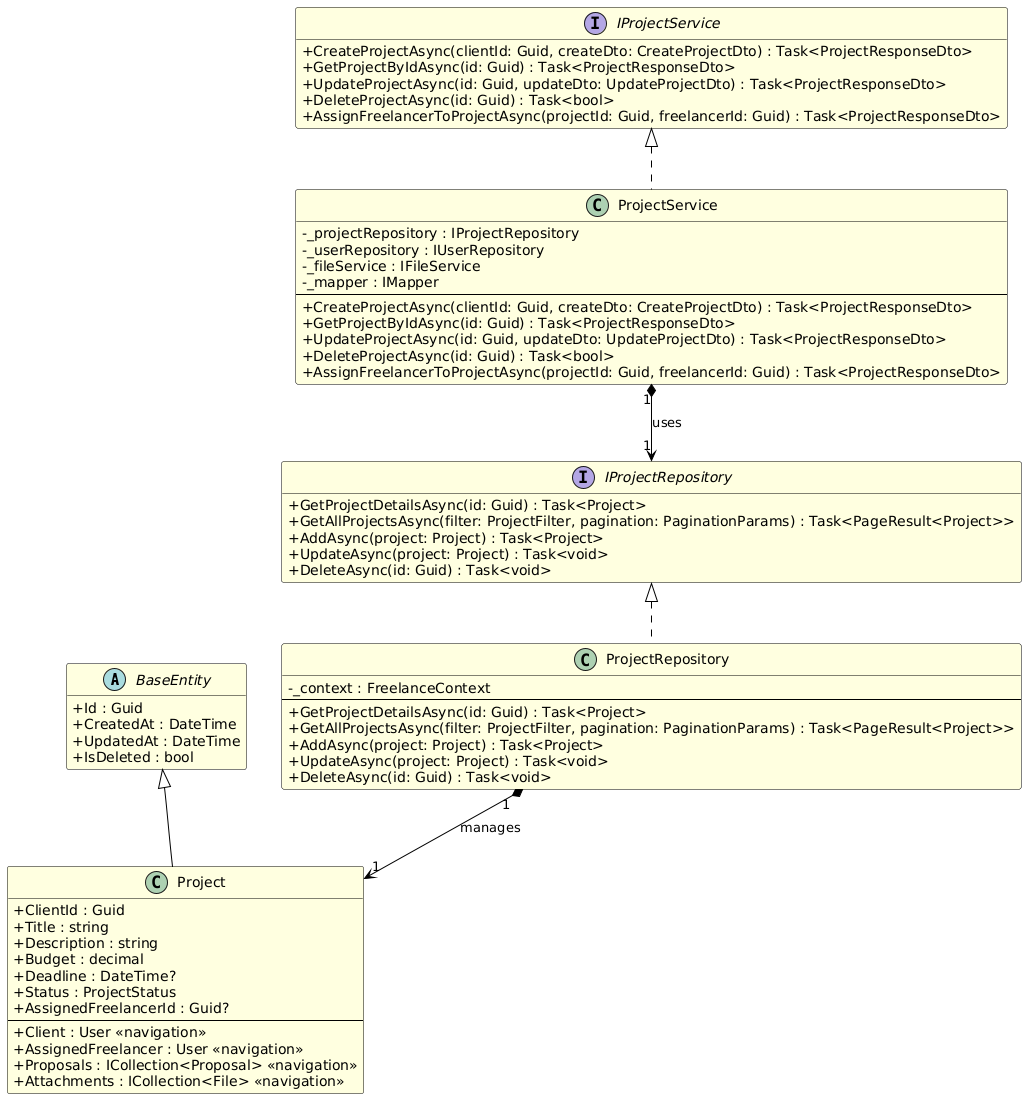

The diagram above was rendered by PlantUML. Its source (embedded in the PNG):
@startuml
' /////////// Settings for a clean look ///////////
skinparam classAttributeIconSize 0
skinparam class {
    BackgroundColor LightYellow
    ArrowColor Black
    BorderColor Black
}
hide empty members

' /////////// Abstract Base Class ///////////
abstract class BaseEntity {
  + Id : Guid
  + CreatedAt : DateTime
  + UpdatedAt : DateTime
  + IsDeleted : bool
}

' /////////// Domain Model Class ///////////
class Project {
  + ClientId : Guid
  + Title : string
  + Description : string
  + Budget : decimal
  + Deadline : DateTime?
  + Status : ProjectStatus
  + AssignedFreelancerId : Guid?
  --
  + Client : User <<navigation>>
  + AssignedFreelancer : User <<navigation>>
  + Proposals : ICollection<Proposal> <<navigation>>
  + Attachments : ICollection<File> <<navigation>>
}

' /////////// Repository Layer ///////////
interface IProjectRepository {
  + GetProjectDetailsAsync(id: Guid) : Task<Project>
  + GetAllProjectsAsync(filter: ProjectFilter, pagination: PaginationParams) : Task<PageResult<Project>>
  + AddAsync(project: Project) : Task<Project>
  + UpdateAsync(project: Project) : Task<void>
  + DeleteAsync(id: Guid) : Task<void>
}

class ProjectRepository {
  - _context : FreelanceContext
  --
  + GetProjectDetailsAsync(id: Guid) : Task<Project>
  + GetAllProjectsAsync(filter: ProjectFilter, pagination: PaginationParams) : Task<PageResult<Project>>
  + AddAsync(project: Project) : Task<Project>
  + UpdateAsync(project: Project) : Task<void>
  + DeleteAsync(id: Guid) : Task<void>
}

' /////////// Service Layer ///////////
interface IProjectService {
  + CreateProjectAsync(clientId: Guid, createDto: CreateProjectDto) : Task<ProjectResponseDto>
  + GetProjectByIdAsync(id: Guid) : Task<ProjectResponseDto>
  + UpdateProjectAsync(id: Guid, updateDto: UpdateProjectDto) : Task<ProjectResponseDto>
  + DeleteProjectAsync(id: Guid) : Task<bool>
  + AssignFreelancerToProjectAsync(projectId: Guid, freelancerId: Guid) : Task<ProjectResponseDto>
}

class ProjectService {
  - _projectRepository : IProjectRepository
  - _userRepository : IUserRepository
  - _fileService : IFileService
  - _mapper : IMapper
  --
  + CreateProjectAsync(clientId: Guid, createDto: CreateProjectDto) : Task<ProjectResponseDto>
  + GetProjectByIdAsync(id: Guid) : Task<ProjectResponseDto>
  + UpdateProjectAsync(id: Guid, updateDto: UpdateProjectDto) : Task<ProjectResponseDto>
  + DeleteProjectAsync(id: Guid) : Task<bool>
  + AssignFreelancerToProjectAsync(projectId: Guid, freelancerId: Guid) : Task<ProjectResponseDto>
}

' /////////// Relationships ///////////

' --- Inheritance ---
BaseEntity <|-- Project

' --- Interface Implementation (Realization) ---
IProjectRepository <|.. ProjectRepository
IProjectService <|.. ProjectService

' --- Associations / Dependencies ---
ProjectService "1" *--> "1" IProjectRepository : uses
ProjectRepository "1" *--> "1" Project : manages
@enduml